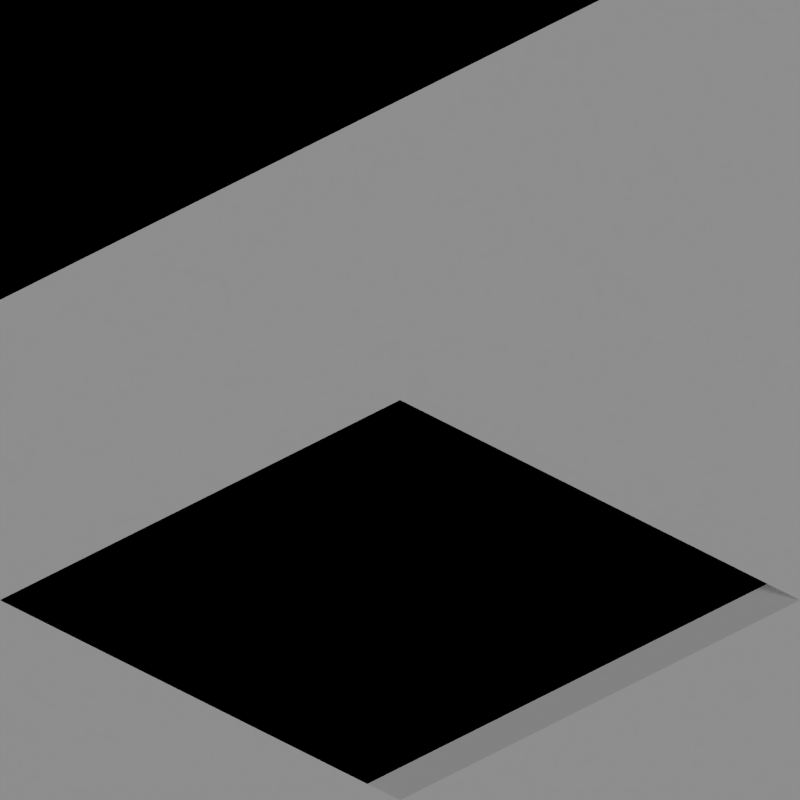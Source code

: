 # Source: rivers_snow_1-4.blend  (saved by Blender 2.63.0; exported with 4.5.12 LTS)
import bpy
from mathutils import Matrix  # noqa: F401  (used for matrix-valued properties, if any)

bpy.ops.wm.read_factory_settings(use_empty=True)
scene = bpy.context.scene
scene.name = 'Scene'

# ---- collections
col_collection_1 = bpy.data.collections.new('Collection 1'); scene.collection.children.link(col_collection_1)
col_collection_2 = bpy.data.collections.new('Collection 2'); scene.collection.children.link(col_collection_2)

# ---- materials (node trees are filled in below, after node groups)
mat_sand_normal = bpy.data.materials.new('Sand_Normal')
mat_snow_normal = bpy.data.materials.new('Snow_Normal')
mat_water_normal = bpy.data.materials.new('Water_Normal')
mat_special_shadowonlybackground = bpy.data.materials.new('Special_ShadowOnlyBackground')
mat_special_background = bpy.data.materials.new('Special_Background')

# ---- material node trees

# ---- world
world_world = bpy.data.worlds.new('World'); scene.world = world_world
world_world.color = (0.0, 0.0, 0.0)
world_world.use_sun_shadow = False
world_world.sun_shadow_jitter_overblur = 0.0
world_world.cycles.sampling_method = 'MANUAL'
world_world.cycles.sample_map_resolution = 256
world_world.light_settings.ao_factor = 0.5

# ---- cameras
cam_camera = bpy.data.cameras.new('Camera')
cam_camera.type = 'ORTHO'
cam_camera.clip_end = 100.0
cam_camera.lens = 35.0
cam_camera.sensor_width = 32.0
cam_camera.sensor_height = 18.0
cam_camera.ortho_scale = 2.828
cam_camera.dof.focus_distance = 0.0
cam_camera.dof.aperture_fstop = 128.0

# ---- lights
light_lamp = bpy.data.lights.new('Lamp', 'SUN')
light_lamp.transmission_factor = 0.0
light_lamp.cutoff_distance = 30.0
light_lamp.use_shadow = False
light_lamp.angle = 1.571
light_lamp.energy = 1.0
light_lamp.shadow_buffer_clip_start = 1.001
light_lamp.shadow_soft_size = 1.0
light_lamp.shadow_cascade_max_distance = 1000.0
light_lamp.cycles.use_multiple_importance_sampling = False
light_lamp_001 = bpy.data.lights.new('Lamp.001', 'SUN')
light_lamp_001.transmission_factor = 0.0
light_lamp_001.cutoff_distance = 30.0
light_lamp_001.angle = 1.571
light_lamp_001.energy = 1.0
light_lamp_001.shadow_buffer_clip_start = 1.001
light_lamp_001.shadow_soft_size = 1.0
light_lamp_001.shadow_cascade_max_distance = 1000.0
light_lamp_001.cycles.use_multiple_importance_sampling = False

# ---- meshes
me_plane_004 = bpy.data.meshes.new('Plane.004')
me_plane_004.from_pydata([(-69.2, 1.2, 0.4633), (-69.4, 1.0, 0.5), (-69.15, 1.2, 0.3775), (-69.4, 0.8, 0.4133), (-69.6, 1.0, 0.5), (-69.6, 0.8, 0.4133), (-69.0, 1.2, 0.3775), (-69.4, 1.2, 0.5), (-69.15, 1.0, 0.3775), (-69.2, 1.0, 0.4633), (-69.2, 0.8, 0.4133), (-68.8, 1.2, 0.3775), (-68.8, 1.0, 0.3775), (-69.4, 0.75, 0.315), (-69.15, 0.75, 0.315), (-68.8, 0.75, 0.315), (-69.0, 0.75, 0.315), (-69.0, 1.0, 0.3775), (-69.6, 0.75, 0.315), (-63.8, 1.2, 0.3775), (-64.0, 0.75, 0.3775), (-64.0, 1.0, 0.3775), (-64.0, 1.2, 0.3775), (-63.8, 1.0, 0.3775), (-63.8, 0.75, 0.3775), (-64.15, 1.2, 0.34), (-64.2, 1.2, 0.4133), (-64.6, 1.0, 0.35), (-64.4, 1.0, 0.4), (-64.2, 1.0, 0.4133), (-64.6, 0.8, 0.3133), (-64.4, 0.8, 0.3633), (-64.2, 0.8, 0.4133), (-64.4, 1.2, 0.4), (-64.6, 0.75, 0.2275), (-64.4, 0.75, 0.2775), (-64.2, 0.75, 0.3275), (-64.15, 1.0, 0.34), (-64.15, 0.75, 0.34), (-59.4, 1.2, 0.0), (-59.15, 1.0, -0.1225), (-59.15, 1.2, -0.1225), (-58.8, 0.75, -0.05996), (-59.6, 1.0, 0.0), (-59.6, 0.8, 0.01326), (-59.2, 1.2, -0.03674), (-59.4, 1.0, 0.0), (-59.4, 0.8, 0.01326), (-59.2, 0.8, 0.01326), (-59.2, 1.0, -0.03674), (-59.15, 0.75, -0.05996), (-58.8, 1.0, -0.1225), (-58.8, 1.2, -0.1225), (-58.8, 1.0, -0.1225), (-59.4, 0.75, -0.05996), (-59.2, 0.75, -0.05996), (-59.6, 0.8, 0.01326), (-59.6, 0.75, -0.05996), (-53.8, 1.0, -0.1225), (-53.8, 1.2, -0.1225), (-53.8, 0.75, -0.1225), (-54.0, 0.75, -0.1225), (-54.0, 1.2, -0.1225), (-54.0, 1.0, -0.1225), (-54.2, 1.2, 0.01326), (-54.4, 0.8, 0.06326), (-54.2, 0.8, 0.01326), (-54.6, 0.75, 0.02754), (-54.6, 0.8, 0.1133), (-54.6, 1.0, 0.15), (-54.4, 1.0, 0.1), (-54.2, 1.0, 0.01326), (-54.4, 0.75, -0.02246), (-54.4, 1.2, 0.1), (-54.2, 0.75, -0.07246), (-54.15, 0.75, -0.08496), (-54.15, 1.0, -0.08496), (-54.15, 1.2, -0.08496), (-26.0, 1.0, 1.49e-08), (-24.0, 1.0, 0.5), (-26.0, 0.8, -0.03674), (-24.0, 0.8, 0.4633), (-23.8, 0.75, 0.3775), (-24.0, 1.0, 0.3775), (-23.8, 0.8, 0.4633), (-26.0, 1.0, -0.1225), (-23.8, 1.0, 0.5), (-23.8, 0.8, 0.4633), (-26.2, 0.75, -0.1225), (-26.2, 1.0, 1.49e-08), (-26.2, 0.8, -0.03674), (-26.2, 0.8, -0.03674), (-24.0, 0.75, 0.3775), (-26.0, 0.75, -0.1225), (-34.0, 0.6, 2.98e-08), (-34.0, 0.6, -0.1225), (-34.2, 0.6, 0.01326), (-34.4, 1.0, 0.1), (-34.4, 0.75, -0.02246), (-34.4, 1.0, -0.02246), (-34.0, 0.8, 2.98e-08), (-34.0, 0.8, -0.1225), (-34.2, 0.8, 0.01326), (-34.4, 0.8, 0.06326), (-34.0, 1.0, 2.98e-08), (-34.0, 1.0, -0.1225), (-34.2, 1.0, 0.05), (-34.2, 1.0, -0.07246), (-36.0, 1.0, 0.5), (-36.0, 0.75, 0.3775), (-36.0, 0.8, 0.4633), (-34.0, -1.0, 2.98e-08), (-34.2, -1.0, 0.01326), (-34.26, 0.6, -0.05817), (-34.26, 0.75, -0.05817), (-34.26, -1.0, -0.05817), (-39.4, 1.0, 0.0), (-39.4, 1.0, -0.1225), (-39.4, 0.8, 0.01326), (-39.0, 0.6, 0.1), (-39.25, 0.6, -0.02246), (-39.0, 0.6, -0.02246), (-39.2, 1.0, 0.0), (-39.2, 1.0, -0.1225), (-39.2, 0.8, 0.01326), (-39.2, 0.6, 0.06326), (-39.0, 1.0, 0.0), (-39.0, 1.0, -0.1225), (-39.0, 0.8, 0.05), (-39.0, 0.8, -0.07246), (-41.0, 1.0, 0.0), (-41.0, 0.8, 0.01326), (-39.0, -1.0, 0.5), (-39.25, -1.0, 0.3775), (-39.2, -1.0, 0.4633), (-39.4, 0.75, -0.05996), (-39.25, 0.75, -0.05996), (-41.0, 0.75, -0.05996), (-44.0, 1.0, 0.3775), (-44.4, 0.8, 0.3633), (-44.4, 0.75, 0.2775), (-44.4, 1.0, 0.2775), (-44.0, 0.6, 0.5), (-44.2, 0.6, 0.4133), (-44.0, 0.6, 0.3775), (-44.0, 0.8, 0.5), (-44.2, 0.8, 0.4133), (-44.0, 0.8, 0.3775), (-44.4, 1.0, 0.4), (-44.0, 1.0, 0.5), (-44.2, 1.0, 0.45), (-44.2, 1.0, 0.3275), (-44.0, -1.0, 0.5), (-44.2, -1.0, 0.4133), (-46.0, 0.8, -0.03674), (-46.0, 0.75, -0.1225), (-46.0, 1.0, 0.0), (-44.25, 0.6, 0.315), (-44.25, 0.75, 0.315), (-44.25, -1.0, 0.315), (-49.0, 1.0, 0.3775), (-49.2, 0.6, 0.3633), (-49.25, 0.6, 0.2775), (-49.0, 0.6, 0.2775), (-49.4, 1.0, 0.5), (-49.4, 0.8, 0.4133), (-49.4, 0.7, 0.3025), (-49.4, 1.0, 0.3775), (-49.2, 1.0, 0.5), (-49.2, 0.8, 0.4133), (-49.25, 0.7, 0.3025), (-49.2, 1.0, 0.3775), (-49.0, 0.6, 0.4), (-49.2, 1.0, 0.3775), (-49.0, 1.0, 0.5), (-49.0, 0.8, 0.45), (-49.0, 0.8, 0.3275), (-51.0, 1.0, 0.5), (-51.0, 0.8, 0.4133), (-51.0, 0.7, 0.3025), (-49.2, -1.0, -0.03674), (-49.25, -1.0, -0.1225), (-49.0, -1.0, 0.0), (-29.0, 1.0, 0.5), (-31.0, 1.0, 0.5), (-29.0, 0.8, 0.4133), (-31.0, 0.8, 0.4133), (-29.0, 0.7, 0.3025), (-31.0, 1.0, 0.3775), (-29.0, 1.0, 0.3775), (-31.0, 0.7, 0.3025), (-31.2, 1.0, 0.5), (-31.2, 0.8, 0.4133), (-31.2, 0.7, 0.3025), (-28.8, 1.0, 0.5), (-28.8, 0.8, 0.4133), (-28.8, 0.7, 0.3025), (-19.0, 1.0, 0.0), (-21.0, 1.0, 0.0), (-21.0, 1.0, -0.1225), (-19.0, 1.0, -0.1225), (-19.0, 0.8, 0.01326), (-21.0, 0.8, 0.01326), (-21.2, 0.75, -0.05996), (-21.2, 0.8, 0.01326), (-21.2, 1.0, 0.0), (-21.2, 0.8, 0.01326), (-18.8, 0.75, -0.05996), (-18.8, 1.0, 0.0), (-18.8, 0.8, 0.01326), (-18.8, 0.8, 0.01326), (-21.0, 0.75, -0.05996), (-19.0, 0.75, -0.05996), (-14.0, 1.0, 0.0), (-16.0, 1.0, 0.5), (-14.0, 0.8, -0.03674), (-16.0, 0.8, 0.4633), (-16.0, 0.75, 0.3775), (-16.0, 1.0, 0.3775), (-14.0, 0.75, -0.1225), (-14.0, 1.0, -0.1225), (-16.2, 1.0, 0.5), (-16.2, 0.8, 0.4633), (-16.2, 0.75, 0.3775), (-13.8, 1.0, 0.0), (-13.8, 0.8, -0.03674), (-13.8, 0.75, -0.1225), (-9.4, 0.75, -0.1225), (-9.4, 1.0, -0.1225), (-9.2, 1.0, -0.1225), (-9.25, 0.75, -0.1225), (-9.4, 0.8, -0.03674), (-9.4, 1.0, -7.451e-08), (-9.2, 1.0, -7.451e-08), (-9.2, 0.8, -0.03674), (-9.0, 1.0, -0.1225), (-9.0, 0.8, -0.1225), (-9.0, 1.0, -7.451e-08), (-9.0, 0.8, -7.451e-08), (-9.25, 0.6, -0.1225), (-9.2, 0.6, -0.03674), (-9.0, 0.6, -0.1225), (-9.0, 0.6, -7.451e-08), (-9.25, 0.4, -0.1225), (-9.2, 0.4, -0.03674), (-9.0, 0.4, -7.451e-08), (-9.6, 0.75, -0.1225), (-9.6, 0.8, -0.03674), (-9.6, 1.0, -7.451e-08), (-4.4, 0.75, -0.1225), (-4.4, 1.0, -0.1225), (-4.15, 1.0, -0.1225), (-4.15, 0.75, -0.1225), (-4.4, 0.8, -0.03674), (-4.4, 1.0, -7.451e-08), (-4.2, 1.0, -0.03674), (-4.2, 0.8, -0.03674), (-4.15, 1.2, -0.1225), (-4.4, 1.2, -7.451e-08), (-4.2, 1.2, -0.03674), (-4.6, 0.75, -0.1225), (-4.6, 0.8, -0.03674), (-4.6, 1.0, -7.451e-08), (-3.8, 1.0, -0.1225), (-3.8, 0.75, -0.1225), (-3.8, 1.2, -0.1225), (-1.0, 0.74, -0.1225), (-1.0, 1.0, -0.1225), (1.0, 1.0, -0.1225), (1.0, 0.74, -0.1225), (-1.0, 0.8, -0.03674), (-1.0, 1.0, -7.451e-08), (1.0, 1.0, -7.451e-08), (1.0, 0.8, -0.03674), (1.2, 0.74, -0.1225), (1.2, 1.0, -7.451e-08), (1.2, 0.8, -0.03674), (-1.2, 0.74, -0.1225), (-1.2, 0.8, -0.03674), (-1.2, 1.0, -7.451e-08), (-14.4, 1.0, -0.02246), (-14.8, 1.0, 0.07754), (-15.2, 1.0, 0.1775), (-15.6, 1.0, 0.2775), (-15.6, 0.75, 0.2775), (-15.2, 0.75, 0.1775), (-14.8, 0.75, 0.07754), (-14.4, 0.75, -0.02246), (-14.4, 1.0, 0.1), (-14.8, 1.0, 0.2), (-15.2, 1.0, 0.3), (-15.6, 1.0, 0.4), (-14.4, 0.8, 0.06326), (-14.8, 0.8, 0.1633), (-15.2, 0.8, 0.2633), (-15.6, 0.8, 0.3633), (-25.6, 1.0, -0.02246), (-25.2, 1.0, 0.07754), (-24.8, 1.0, 0.1775), (-24.4, 1.0, 0.2775), (-25.6, 1.0, 0.1), (-25.2, 1.0, 0.2), (-24.8, 1.0, 0.3), (-24.4, 1.0, 0.4), (-25.6, 0.8, 0.06326), (-25.2, 0.8, 0.1633), (-24.8, 0.8, 0.2633), (-24.4, 0.8, 0.3633), (-25.6, 0.75, -0.02246), (-25.2, 0.75, 0.07754), (-24.8, 0.75, 0.1775), (-24.4, 0.75, 0.2775)], [], [(11, 12, 17, 6), (5, 18, 13, 3), (17, 16, 15, 12), (8, 14, 16, 17), (5, 4, 1, 3), (0, 7, 1, 9), (3, 10, 9, 1), (10, 14, 8, 9), (8, 9, 0, 2), (14, 10, 3, 13), (2, 6, 17, 8), (21, 20, 24, 23), (32, 31, 28, 29), (31, 30, 27, 28), (19, 22, 21, 23), (32, 36, 35, 31), (31, 35, 34, 30), (37, 21, 22, 25), (38, 36, 32), (29, 37, 25, 26), (32, 38, 37, 29), (21, 37, 38, 20), (29, 28, 33, 26), (41, 45, 49, 40), (48, 49, 46, 47), (49, 46, 39, 45), (48, 50, 40, 49), (47, 46, 43, 44), (50, 40, 53, 42), (51, 52, 41, 40), (50, 55, 48), (55, 54, 47, 48), (47, 54, 57, 56), (63, 61, 60, 58), (58, 59, 62, 63), (70, 65, 66, 71), (67, 72, 65, 68), (65, 72, 74, 66), (64, 73, 70, 71), (68, 65, 70, 69), (63, 76, 75, 61), (75, 66, 74), (76, 63, 62, 77), (66, 75, 76, 71), (64, 77, 76, 71), (304, 80, 78, 300), (299, 83, 79, 303), (81, 92, 82, 84), (87, 86, 79, 81), (91, 88, 93, 80), (80, 78, 89, 90), (92, 81, 79, 83), (299, 83, 92, 311), (80, 93, 85, 78), (307, 81, 92, 311), (105, 104, 100, 101), (106, 97, 99, 107), (97, 106, 102, 103), (102, 114, 113, 96), (95, 101, 100, 94), (103, 98, 99, 97), (103, 97, 108, 110), (98, 103, 110, 109), (96, 94, 111, 112), (114, 102, 103, 98), (96, 113, 95, 94), (95, 113, 114, 101), (105, 107, 114, 101), (102, 96, 94, 100), (107, 99, 98, 114), (106, 104, 100, 102), (107, 105, 104, 106), (112, 115, 113, 96), (127, 126, 122, 123), (128, 119, 121, 129), (119, 128, 124, 125), (117, 123, 122, 116), (125, 120, 121, 119), (118, 116, 130, 131), (125, 119, 132, 134), (120, 125, 134, 133), (136, 124, 125, 120), (129, 121, 120, 136), (135, 117, 123, 136), (135, 118, 116, 117), (118, 124, 122, 116), (128, 126, 122, 124), (129, 127, 123, 136), (129, 127, 126, 128), (136, 124, 118, 135), (131, 137, 135, 118), (148, 150, 151, 141), (145, 147, 144, 142), (140, 139, 148, 141), (139, 146, 150, 148), (158, 146, 139, 140), (143, 142, 152, 153), (156, 154, 139, 148), (155, 154, 139, 140), (158, 146, 143, 157), (141, 151, 158, 140), (150, 149, 145, 146), (149, 150, 151, 138), (158, 147, 138, 151), (143, 146, 145, 142), (157, 144, 147, 158), (143, 157, 144, 142), (138, 147, 145, 149), (153, 159, 157, 143), (171, 160, 176, 170), (172, 175, 176, 163), (176, 160, 174, 175), (171, 170, 166, 167), (170, 169, 161, 162), (169, 168, 164, 165), (168, 171, 167, 164), (170, 169, 165, 166), (160, 173, 168, 174), (175, 174, 168, 169), (162, 161, 172, 163), (161, 169, 175, 172), (176, 170, 162, 163), (165, 166, 167, 164), (166, 165, 178, 179), (165, 164, 177, 178), (182, 180, 161, 172), (181, 180, 161, 162), (186, 185, 183, 184), (190, 187, 185, 186), (189, 188, 184, 183), (190, 186, 184, 188), (185, 187, 189, 183), (188, 189, 187, 190), (193, 192, 186, 190), (192, 191, 184, 186), (187, 185, 195, 196), (185, 183, 194, 195), (199, 198, 197, 200), (201, 197, 198, 202), (202, 198, 205, 206), (204, 203, 211, 202), (201, 197, 208, 209), (210, 207, 212, 201), (199, 211, 212, 200), (201, 212, 200, 197), (202, 211, 199, 198), (201, 212, 211, 202), (292, 215, 213, 288), (292, 287, 219, 215), (283, 218, 214, 291), (280, 220, 219, 287), (215, 219, 220, 213), (217, 216, 214, 218), (223, 222, 216, 217), (222, 221, 214, 216), (219, 215, 225, 226), (215, 213, 224, 225), (231, 232, 228, 227), (232, 233, 229, 228), (234, 230, 239, 240), (234, 231, 227, 230), (227, 228, 229, 230), (234, 233, 232, 231), (237, 238, 236, 235), (237, 235, 229, 233), (230, 229, 235, 236), (233, 234, 238, 237), (240, 239, 241, 242), (230, 236, 241, 239), (238, 234, 240, 242), (242, 241, 236, 238), (242, 240, 244, 245), (244, 243, 239, 240), (227, 231, 247, 246), (231, 232, 248, 247), (253, 254, 250, 249), (254, 255, 251, 250), (255, 256, 252, 251), (256, 253, 249, 252), (249, 250, 251, 252), (256, 255, 254, 253), (255, 251, 257, 259), (254, 255, 259, 258), (249, 253, 261, 260), (253, 254, 262, 261), (263, 265, 257, 251), (252, 251, 263, 264), (270, 271, 267, 266), (271, 272, 268, 267), (272, 273, 269, 268), (273, 270, 266, 269), (266, 267, 268, 269), (273, 272, 271, 270), (273, 269, 274, 276), (272, 273, 276, 275), (266, 270, 278, 277), (270, 271, 279, 278), (216, 295, 291, 214), (295, 294, 290, 291), (294, 293, 289, 290), (293, 292, 288, 289), (216, 217, 284, 295), (295, 284, 285, 294), (294, 285, 286, 293), (293, 286, 287, 292), (220, 280, 288, 213), (280, 281, 289, 288), (281, 282, 290, 289), (282, 283, 291, 290), (218, 283, 284, 217), (283, 282, 285, 284), (282, 281, 286, 285), (281, 280, 287, 286), (81, 307, 303, 79), (307, 306, 302, 303), (306, 305, 301, 302), (305, 304, 300, 301), (85, 296, 300, 78), (296, 297, 301, 300), (297, 298, 302, 301), (298, 299, 303, 302), (85, 296, 308, 93), (296, 297, 309, 308), (297, 298, 310, 309), (298, 299, 311, 310), (80, 304, 308, 93), (304, 305, 309, 308), (305, 306, 310, 309), (306, 307, 311, 310)])
me_plane_004.polygons.foreach_set('material_index', [2, 0, 2, 2, 1, 1, 1, 0, 0, 0, 2, 2, 1, 1, 2, 0, 0, 2, 0, 0, 0, 2, 1, 0, 0, 0, 0, 0, 2, 2, 0, 0, 0, 2, 2, 0, 0, 0, 0, 0, 2, 0, 2, 0, 0, 0, 0, 0, 1, 0, 0, 0, 0, 0, 0, 0, 0, 0, 0, 0, 0, 0, 0, 0, 0, 0, 0, 0, 0, 0, 0, 0, 0, 0, 0, 0, 0, 0, 0, 0, 0, 0, 1, 1, 1, 0, 0, 1, 1, 0, 0, 0, 0, 0, 1, 0, 1, 1, 0, 0, 0, 1, 0, 0, 1, 0, 0, 0, 0, 0, 0, 0, 0, 0, 1, 0, 0, 0, 1, 0, 1, 0, 0, 0, 1, 0, 0, 1, 0, 0, 0, 0, 0, 0, 1, 0, 1, 0, 1, 1, 0, 1, 0, 1, 1, 1, 0, 0, 0, 0, 0, 0, 0, 0, 1, 0, 0, 0, 0, 0, 0, 0, 0, 0, 0, 0, 0, 0, 0, 0, 0, 0, 0, 0, 0, 0, 0, 0, 0, 0, 0, 0, 0, 0, 0, 0, 0, 0, 0, 0, 0, 0, 0, 0, 0, 0, 0, 1, 1, 1, 1, 0, 0, 0, 0, 0, 0, 0, 0, 0, 0, 0, 0, 1, 1, 1, 1, 0, 0, 0, 0, 0, 0, 0, 0, 0, 0, 0, 0])
me_plane_004.materials.append(mat_sand_normal)
me_plane_004.materials.append(mat_snow_normal)
me_plane_004.materials.append(mat_water_normal)
me_plane_004.use_remesh_preserve_volume = False
me_plane_004.use_remesh_preserve_attributes = False
me_plane_004.use_mirror_vertex_groups = False
me_plane_004.update()
me_plane_000 = bpy.data.meshes.new('Plane.000')
me_plane_000.from_pydata([(1.0, -1.0, 0.0), (-1.0, -1.0, 0.0), (1.0, 1.0, 0.0), (-1.0, 1.0, 0.0), (1.0, 2.5, 0.0), (-1.0, 2.5, 0.0), (1.0, -2.5, 0.0), (-1.0, -2.5, 0.0), (2.5, -1.0, 0.0), (2.5, 1.0, 0.0), (2.5, 2.5, 0.0), (2.5, -2.5, 0.0), (-2.5, -1.0, 0.0), (-2.5, 1.0, 0.0), (-2.5, 2.5, 0.0), (-2.5, -2.5, 0.0)], [], [(4, 5, 3, 2), (0, 1, 7, 6), (11, 8, 0, 6), (9, 10, 4, 2), (8, 9, 2, 0), (14, 13, 3, 5), (13, 12, 1, 3), (12, 15, 7, 1)])
me_plane_000.polygons.foreach_set('material_index', [1, 1, 1, 1, 1, 1, 1, 1])
me_plane_000.materials.append(mat_special_shadowonlybackground)
me_plane_000.materials.append(mat_special_background)
me_plane_000.use_remesh_preserve_volume = False
me_plane_000.use_remesh_preserve_attributes = False
me_plane_000.use_mirror_vertex_groups = False
me_plane_000.update()
me_plane_001 = bpy.data.meshes.new('Plane.001')
me_plane_001.from_pydata([(1.0, -1.0, 0.0), (-1.0, -1.0, 0.5), (1.0, 1.0, 0.0), (-1.0, 1.0, 0.5), (1.0, 2.5, 0.0), (-1.0, 2.5, 0.5), (1.0, -2.5, 0.0), (-1.0, -2.5, 0.5), (2.5, -1.0, 0.0), (2.5, 1.0, 0.0), (2.5, 2.5, 0.0), (2.5, -2.5, 0.0), (-2.5, -1.0, 0.5), (-2.5, 1.0, 0.5), (-2.5, 2.5, 0.5), (-2.5, -2.5, 0.5)], [], [(4, 5, 3, 2), (0, 1, 7, 6), (11, 8, 0, 6), (9, 10, 4, 2), (8, 9, 2, 0), (14, 13, 3, 5), (13, 12, 1, 3), (12, 15, 7, 1)])
me_plane_001.materials.append(mat_special_background)
me_plane_001.use_remesh_preserve_volume = False
me_plane_001.use_remesh_preserve_attributes = False
me_plane_001.use_mirror_vertex_groups = False
me_plane_001.update()
me_plane_003 = bpy.data.meshes.new('Plane.003')
me_plane_003.from_pydata([(1.0, 0.6, 0.0), (0.6, 0.6, 0.0), (1.0, 1.0, 0.0), (0.6, 1.0, 0.0), (1.0, 2.5, 0.0), (0.6, 2.5, 0.0), (1.0, -2.5, 0.0), (0.6, -2.5, 0.0), (2.5, 0.6, 0.0), (2.5, 1.0, 0.0), (2.5, 2.5, 0.0), (2.5, -2.5, 0.0), (-2.5, 0.6, 0.0), (-2.5, 1.0, 0.0), (-2.5, 2.5, 0.0), (-2.5, -2.5, 0.0)], [], [(4, 5, 3, 2), (0, 1, 7, 6), (11, 8, 0, 6), (9, 10, 4, 2), (8, 9, 2, 0), (14, 13, 3, 5), (13, 12, 1, 3), (12, 15, 7, 1)])
me_plane_003.polygons.foreach_set('material_index', [1, 1, 1, 1, 1, 1, 1, 1])
me_plane_003.materials.append(mat_special_shadowonlybackground)
me_plane_003.materials.append(mat_special_background)
me_plane_003.use_remesh_preserve_volume = False
me_plane_003.use_remesh_preserve_attributes = False
me_plane_003.use_mirror_vertex_groups = False
me_plane_003.update()
me_plane_007 = bpy.data.meshes.new('Plane.007')
me_plane_007.from_pydata([(1.0, -1.0, 0.0), (-1.0, -1.0, 0.5), (1.0, 1.0, 0.0), (-1.0, 1.0, 0.5), (1.0, 2.5, 0.0), (-1.0, 2.5, 0.5), (1.0, -2.5, 0.0), (-1.0, -2.5, 0.5), (2.5, -1.0, 0.0), (2.5, 1.0, 0.0), (2.5, 2.5, 0.0), (2.5, -2.5, 0.0), (-2.5, -1.0, 0.5), (-2.5, 1.0, 0.5), (-2.5, 2.5, 0.5), (-2.5, -2.5, 0.5), (0.6, 1.0, 0.1), (0.6, 2.5, 0.1), (0.6, -1.0, 0.1), (0.6, -2.5, 0.1), (1.0, 0.6, 0.0), (2.5, 0.6, 0.0), (-1.0, 0.6, 0.5), (-2.5, 0.6, 0.5), (0.6, 0.6, 0.1)], [], [(11, 8, 0, 6), (9, 10, 4, 2), (21, 9, 2, 20), (14, 13, 3, 5), (12, 15, 7, 1), (4, 17, 16, 2), (0, 18, 19, 6), (18, 1, 7, 19), (23, 12, 1, 22), (1, 18, 24, 22), (8, 21, 20, 0), (13, 23, 22, 3), (24, 18, 0, 20), (22, 24, 16, 3), (17, 5, 3, 16)])
me_plane_007.materials.append(mat_special_background)
me_plane_007.use_remesh_preserve_volume = False
me_plane_007.use_remesh_preserve_attributes = False
me_plane_007.use_mirror_vertex_groups = False
me_plane_007.update()
me_plane_012 = bpy.data.meshes.new('Plane.012')
me_plane_012.from_pydata([(1.0, -1.0, 0.0), (-1.0, -1.0, 0.5), (1.0, 1.0, 0.0), (-1.0, 1.0, 0.5), (1.0, 2.5, 0.0), (-1.0, 2.5, 0.5), (1.0, -2.5, 0.0), (-1.0, -2.5, 0.5), (2.5, -1.0, 0.0), (2.5, 1.0, 0.0), (2.5, 2.5, 0.0), (2.5, -2.5, 0.0), (-2.5, -1.0, 0.5), (-2.5, 1.0, 0.5), (-2.5, 2.5, 0.5), (-2.5, -2.5, 0.5), (1.0, -0.6, 0.0), (2.5, -0.6, 0.0), (-1.0, -0.6, 0.5), (-2.5, -0.6, 0.5), (0.6, -1.0, 0.1), (0.6, -2.5, 0.1), (0.6, 1.0, 0.1), (0.6, 2.5, 0.1), (0.6, -0.6, 0.1)], [], [(11, 8, 0, 6), (9, 10, 4, 2), (14, 13, 3, 5), (19, 12, 1, 18), (12, 15, 7, 1), (8, 17, 16, 0), (23, 5, 3, 22), (0, 20, 21, 6), (13, 19, 18, 3), (3, 18, 24, 22), (20, 1, 7, 21), (4, 23, 22, 2), (24, 18, 1, 20), (22, 24, 16, 2), (2, 16, 17, 9)])
me_plane_012.materials.append(mat_special_background)
me_plane_012.use_remesh_preserve_volume = False
me_plane_012.use_remesh_preserve_attributes = False
me_plane_012.use_mirror_vertex_groups = False
me_plane_012.update()
me_plane_019 = bpy.data.meshes.new('Plane.019')
me_plane_019.from_pydata([(1.0, -1.0, 0.5), (-1.0, -1.0, 2.98e-08), (1.0, 1.0, 0.5), (-1.0, 1.0, 2.98e-08), (1.0, 2.5, 0.5), (-1.0, 2.5, 2.98e-08), (1.0, -2.5, 0.5), (-1.0, -2.5, 2.98e-08), (2.5, -1.0, 0.5), (2.5, 1.0, 0.5), (2.5, 2.5, 0.5), (2.5, -2.5, 0.5), (-2.5, -1.0, 2.98e-08), (-2.5, 1.0, 2.98e-08), (-2.5, 2.5, 2.98e-08), (-2.5, -2.5, 2.98e-08), (0.6, 1.0, 0.4), (0.6, 2.5, 0.4), (0.6, -1.0, 0.4), (0.6, -2.5, 0.4), (1.0, 0.6, 0.5), (2.5, 0.6, 0.5), (-1.0, 0.6, 2.98e-08), (-2.5, 0.6, 2.98e-08), (0.6, 0.6, 0.4)], [], [(11, 8, 0, 6), (9, 10, 4, 2), (21, 9, 2, 20), (14, 13, 3, 5), (12, 15, 7, 1), (4, 17, 16, 2), (0, 18, 19, 6), (18, 1, 7, 19), (23, 12, 1, 22), (1, 18, 24, 22), (8, 21, 20, 0), (13, 23, 22, 3), (24, 18, 0, 20), (22, 24, 16, 3), (17, 5, 3, 16)])
me_plane_019.materials.append(mat_special_background)
me_plane_019.use_remesh_preserve_volume = False
me_plane_019.use_remesh_preserve_attributes = False
me_plane_019.use_mirror_vertex_groups = False
me_plane_019.update()
me_plane_024 = bpy.data.meshes.new('Plane.024')
me_plane_024.from_pydata([(1.0, -1.0, 0.5), (-1.0, -1.0, 2.98e-08), (1.0, 1.0, 0.5), (-1.0, 1.0, 2.98e-08), (1.0, 2.5, 0.5), (-1.0, 2.5, 2.98e-08), (1.0, -2.5, 0.5), (-1.0, -2.5, 2.98e-08), (2.5, -1.0, 0.5), (2.5, 1.0, 0.5), (2.5, 2.5, 0.5), (2.5, -2.5, 0.5), (-2.5, -1.0, 2.98e-08), (-2.5, 1.0, 2.98e-08), (-2.5, 2.5, 2.98e-08), (-2.5, -2.5, 2.98e-08), (1.0, -0.6, 0.5), (2.5, -0.6, 0.5), (-1.0, -0.6, 2.98e-08), (-2.5, -0.6, 2.98e-08), (0.6, -1.0, 0.4), (0.6, -2.5, 0.4), (0.6, 1.0, 0.4), (0.6, 2.5, 0.4), (0.6, -0.6, 0.4)], [], [(11, 8, 0, 6), (9, 10, 4, 2), (14, 13, 3, 5), (19, 12, 1, 18), (12, 15, 7, 1), (8, 17, 16, 0), (23, 5, 3, 22), (0, 20, 21, 6), (13, 19, 18, 3), (3, 18, 24, 22), (20, 1, 7, 21), (4, 23, 22, 2), (24, 18, 1, 20), (22, 24, 16, 2), (2, 16, 17, 9)])
me_plane_024.materials.append(mat_special_background)
me_plane_024.use_remesh_preserve_volume = False
me_plane_024.use_remesh_preserve_attributes = False
me_plane_024.use_mirror_vertex_groups = False
me_plane_024.update()
me_plane_002 = bpy.data.meshes.new('Plane.002')
me_plane_002.from_pydata([(-69.2, 1.2, 0.4633), (-69.4, 1.0, 0.5), (-69.15, 1.2, 0.3775), (-69.4, 0.8, 0.4133), (-69.6, 1.0, 0.5), (-69.6, 0.8, 0.4133), (-69.0, 1.2, 0.3775), (-69.4, 1.2, 0.5), (-69.15, 1.0, 0.3775), (-69.2, 1.0, 0.4633), (-69.2, 0.8, 0.4133), (-68.8, 1.2, 0.3775), (-68.8, 1.0, 0.3775), (-69.4, 0.75, 0.315), (-69.15, 0.75, 0.315), (-68.8, 0.75, 0.315), (-69.0, 0.75, 0.315), (-69.0, 1.0, 0.3775), (-69.6, 0.75, 0.315), (-63.8, 1.2, 0.3775), (-64.0, 0.75, 0.3775), (-64.0, 1.0, 0.3775), (-64.0, 1.2, 0.3775), (-63.8, 1.0, 0.3775), (-63.8, 0.75, 0.3775), (-64.15, 1.2, 0.34), (-64.2, 1.2, 0.4133), (-64.6, 1.0, 0.35), (-64.4, 1.0, 0.4), (-64.2, 1.0, 0.4133), (-64.6, 0.8, 0.3133), (-64.4, 0.8, 0.3633), (-64.2, 0.8, 0.4133), (-64.4, 1.2, 0.4), (-64.6, 0.75, 0.2275), (-64.4, 0.75, 0.2775), (-64.2, 0.75, 0.3275), (-64.15, 1.0, 0.34), (-64.15, 0.75, 0.34), (-59.4, 1.2, 0.0), (-59.15, 1.0, -0.1225), (-59.15, 1.2, -0.1225), (-58.8, 0.75, -0.05996), (-59.6, 1.0, 0.0), (-59.6, 0.8, 0.01326), (-59.2, 1.2, -0.03674), (-59.4, 1.0, 0.0), (-59.4, 0.8, 0.01326), (-59.2, 0.8, 0.01326), (-59.2, 1.0, -0.03674), (-59.15, 0.75, -0.05996), (-58.8, 1.0, -0.1225), (-58.8, 1.2, -0.1225), (-58.8, 1.0, -0.1225), (-59.4, 0.75, -0.05996), (-59.2, 0.75, -0.05996), (-59.6, 0.8, 0.01326), (-59.6, 0.75, -0.05996), (-53.8, 1.0, -0.1225), (-53.8, 1.2, -0.1225), (-53.8, 0.75, -0.1225), (-54.0, 0.75, -0.1225), (-54.0, 1.2, -0.1225), (-54.0, 1.0, -0.1225), (-54.2, 1.2, 0.01326), (-54.4, 0.8, 0.06326), (-54.2, 0.8, 0.01326), (-54.6, 0.75, 0.02754), (-54.6, 0.8, 0.1133), (-54.6, 1.0, 0.15), (-54.4, 1.0, 0.1), (-54.2, 1.0, 0.01326), (-54.4, 0.75, -0.02246), (-54.4, 1.2, 0.1), (-54.2, 0.75, -0.07246), (-54.15, 0.75, -0.08496), (-54.15, 1.0, -0.08496), (-54.15, 1.2, -0.08496), (-26.0, 1.0, 1.49e-08), (-24.0, 1.0, 0.5), (-26.0, 0.8, -0.03674), (-24.0, 0.8, 0.4633), (-23.8, 0.75, 0.3775), (-24.0, 1.0, 0.3775), (-23.8, 0.8, 0.4633), (-26.0, 1.0, -0.1225), (-23.8, 1.0, 0.5), (-23.8, 0.8, 0.4633), (-26.2, 0.75, -0.1225), (-26.2, 1.0, 1.49e-08), (-26.2, 0.8, -0.03674), (-26.2, 0.8, -0.03674), (-24.0, 0.75, 0.3775), (-26.0, 0.75, -0.1225), (-34.0, 0.6, 2.98e-08), (-34.0, 0.6, -0.1225), (-34.2, 0.6, 0.01326), (-34.4, 1.0, 0.1), (-34.4, 0.75, -0.02246), (-34.4, 1.0, -0.02246), (-34.0, 0.8, 2.98e-08), (-34.0, 0.8, -0.1225), (-34.2, 0.8, 0.01326), (-34.4, 0.8, 0.06326), (-34.0, 1.0, 2.98e-08), (-34.0, 1.0, -0.1225), (-34.2, 1.0, 0.05), (-34.2, 1.0, -0.07246), (-36.0, 1.0, 0.5), (-36.0, 0.75, 0.3775), (-36.0, 0.8, 0.4633), (-34.0, -1.0, 2.98e-08), (-34.2, -1.0, 0.01326), (-34.26, 0.6, -0.05817), (-34.26, 0.75, -0.05817), (-34.26, -1.0, -0.05817), (-39.4, 1.0, 0.0), (-39.4, 1.0, -0.1225), (-39.4, 0.8, 0.01326), (-39.0, 0.6, 0.1), (-39.25, 0.6, -0.02246), (-39.0, 0.6, -0.02246), (-39.2, 1.0, 0.0), (-39.2, 1.0, -0.1225), (-39.2, 0.8, 0.01326), (-39.2, 0.6, 0.06326), (-39.0, 1.0, 0.0), (-39.0, 1.0, -0.1225), (-39.0, 0.8, 0.05), (-39.0, 0.8, -0.07246), (-41.0, 1.0, 0.0), (-41.0, 0.8, 0.01326), (-39.0, -1.0, 0.5), (-39.25, -1.0, 0.3775), (-39.2, -1.0, 0.4633), (-39.4, 0.75, -0.05996), (-39.25, 0.75, -0.05996), (-41.0, 0.75, -0.05996), (-44.0, 1.0, 0.3775), (-44.4, 0.8, 0.3633), (-44.4, 0.75, 0.2775), (-44.4, 1.0, 0.2775), (-44.0, 0.6, 0.5), (-44.2, 0.6, 0.4133), (-44.0, 0.6, 0.3775), (-44.0, 0.8, 0.5), (-44.2, 0.8, 0.4133), (-44.0, 0.8, 0.3775), (-44.4, 1.0, 0.4), (-44.0, 1.0, 0.5), (-44.2, 1.0, 0.45), (-44.2, 1.0, 0.3275), (-44.0, -1.0, 0.5), (-44.2, -1.0, 0.4133), (-46.0, 0.8, -0.03674), (-46.0, 0.75, -0.1225), (-46.0, 1.0, 0.0), (-44.25, 0.6, 0.315), (-44.25, 0.75, 0.315), (-44.25, -1.0, 0.315), (-49.0, 1.0, 0.3775), (-49.2, 0.6, 0.3633), (-49.25, 0.6, 0.2775), (-49.0, 0.6, 0.2775), (-49.4, 1.0, 0.5), (-49.4, 0.8, 0.4133), (-49.4, 0.7, 0.3025), (-49.4, 1.0, 0.3775), (-49.2, 1.0, 0.5), (-49.2, 0.8, 0.4133), (-49.25, 0.7, 0.3025), (-49.2, 1.0, 0.3775), (-49.0, 0.6, 0.4), (-49.2, 1.0, 0.3775), (-49.0, 1.0, 0.5), (-49.0, 0.8, 0.45), (-49.0, 0.8, 0.3275), (-51.0, 1.0, 0.5), (-51.0, 0.8, 0.4133), (-51.0, 0.7, 0.3025), (-49.2, -1.0, -0.03674), (-49.25, -1.0, -0.1225), (-49.0, -1.0, 0.0), (-29.0, 1.0, 0.5), (-31.0, 1.0, 0.5), (-29.0, 0.8, 0.4133), (-31.0, 0.8, 0.4133), (-29.0, 0.7, 0.3025), (-31.0, 1.0, 0.3775), (-29.0, 1.0, 0.3775), (-31.0, 0.7, 0.3025), (-31.2, 1.0, 0.5), (-31.2, 0.8, 0.4133), (-31.2, 0.7, 0.3025), (-28.8, 1.0, 0.5), (-28.8, 0.8, 0.4133), (-28.8, 0.7, 0.3025), (-19.0, 1.0, 0.0), (-21.0, 1.0, 0.0), (-21.0, 1.0, -0.1225), (-19.0, 1.0, -0.1225), (-19.0, 0.8, 0.01326), (-21.0, 0.8, 0.01326), (-21.2, 0.75, -0.05996), (-21.2, 0.8, 0.01326), (-21.2, 1.0, 0.0), (-21.2, 0.8, 0.01326), (-18.8, 0.75, -0.05996), (-18.8, 1.0, 0.0), (-18.8, 0.8, 0.01326), (-18.8, 0.8, 0.01326), (-21.0, 0.75, -0.05996), (-19.0, 0.75, -0.05996), (-14.0, 1.0, 0.0), (-16.0, 1.0, 0.5), (-14.0, 0.8, -0.03674), (-16.0, 0.8, 0.4633), (-16.0, 0.75, 0.3775), (-16.0, 1.0, 0.3775), (-14.0, 0.75, -0.1225), (-14.0, 1.0, -0.1225), (-16.2, 1.0, 0.5), (-16.2, 0.8, 0.4633), (-16.2, 0.75, 0.3775), (-13.8, 1.0, 0.0), (-13.8, 0.8, -0.03674), (-13.8, 0.75, -0.1225), (-9.4, 0.75, -0.1225), (-9.4, 1.0, -0.1225), (-9.2, 1.0, -0.1225), (-9.25, 0.75, -0.1225), (-9.4, 0.8, -0.03674), (-9.4, 1.0, -7.451e-08), (-9.2, 1.0, -7.451e-08), (-9.2, 0.8, -0.03674), (-9.0, 1.0, -0.1225), (-9.0, 0.8, -0.1225), (-9.0, 1.0, -7.451e-08), (-9.0, 0.8, -7.451e-08), (-9.25, 0.6, -0.1225), (-9.2, 0.6, -0.03674), (-9.0, 0.6, -0.1225), (-9.0, 0.6, -7.451e-08), (-9.25, 0.4, -0.1225), (-9.2, 0.4, -0.03674), (-9.0, 0.4, -7.451e-08), (-9.6, 0.75, -0.1225), (-9.6, 0.8, -0.03674), (-9.6, 1.0, -7.451e-08), (-4.4, 0.75, -0.1225), (-4.4, 1.0, -0.1225), (-4.15, 1.0, -0.1225), (-4.15, 0.75, -0.1225), (-4.4, 0.8, -0.03674), (-4.4, 1.0, -7.451e-08), (-4.2, 1.0, -0.03674), (-4.2, 0.8, -0.03674), (-4.15, 1.2, -0.1225), (-4.4, 1.2, -7.451e-08), (-4.2, 1.2, -0.03674), (-4.6, 0.75, -0.1225), (-4.6, 0.8, -0.03674), (-4.6, 1.0, -7.451e-08), (-3.8, 1.0, -0.1225), (-3.8, 0.75, -0.1225), (-3.8, 1.2, -0.1225), (-1.0, 0.74, -0.1225), (-1.0, 1.0, -0.1225), (1.0, 1.0, -0.1225), (1.0, 0.74, -0.1225), (-1.0, 0.8, -0.03674), (-1.0, 1.0, -7.451e-08), (1.0, 1.0, -7.451e-08), (1.0, 0.8, -0.03674), (1.2, 0.74, -0.1225), (1.2, 1.0, -7.451e-08), (1.2, 0.8, -0.03674), (-1.2, 0.74, -0.1225), (-1.2, 0.8, -0.03674), (-1.2, 1.0, -7.451e-08)], [], [(11, 12, 17, 6), (5, 18, 13, 3), (17, 16, 15, 12), (8, 14, 16, 17), (5, 4, 1, 3), (0, 7, 1, 9), (3, 10, 9, 1), (10, 14, 8, 9), (8, 9, 0, 2), (14, 10, 3, 13), (2, 6, 17, 8), (21, 20, 24, 23), (32, 31, 28, 29), (31, 30, 27, 28), (19, 22, 21, 23), (32, 36, 35, 31), (31, 35, 34, 30), (37, 21, 22, 25), (38, 36, 32), (29, 37, 25, 26), (32, 38, 37, 29), (21, 37, 38, 20), (29, 28, 33, 26), (41, 45, 49, 40), (48, 49, 46, 47), (49, 46, 39, 45), (48, 50, 40, 49), (47, 46, 43, 44), (50, 40, 53, 42), (51, 52, 41, 40), (50, 55, 48), (55, 54, 47, 48), (47, 54, 57, 56), (63, 61, 60, 58), (58, 59, 62, 63), (70, 65, 66, 71), (67, 72, 65, 68), (65, 72, 74, 66), (64, 73, 70, 71), (68, 65, 70, 69), (63, 76, 75, 61), (75, 66, 74), (76, 63, 62, 77), (66, 75, 76, 71), (64, 77, 76, 71), (81, 80, 78, 79), (85, 83, 79, 78), (81, 92, 82, 84), (87, 86, 79, 81), (91, 88, 93, 80), (80, 78, 89, 90), (92, 81, 79, 83), (85, 83, 92, 93), (80, 93, 85, 78), (80, 81, 92, 93), (105, 104, 100, 101), (106, 97, 99, 107), (97, 106, 102, 103), (102, 114, 113, 96), (95, 101, 100, 94), (103, 98, 99, 97), (103, 97, 108, 110), (98, 103, 110, 109), (96, 94, 111, 112), (114, 102, 103, 98), (96, 113, 95, 94), (95, 113, 114, 101), (105, 107, 114, 101), (102, 96, 94, 100), (107, 99, 98, 114), (106, 104, 100, 102), (107, 105, 104, 106), (112, 115, 113, 96), (127, 126, 122, 123), (128, 119, 121, 129), (119, 128, 124, 125), (117, 123, 122, 116), (125, 120, 121, 119), (118, 116, 130, 131), (125, 119, 132, 134), (120, 125, 134, 133), (136, 124, 125, 120), (129, 121, 120, 136), (135, 117, 123, 136), (135, 118, 116, 117), (118, 124, 122, 116), (128, 126, 122, 124), (129, 127, 123, 136), (129, 127, 126, 128), (136, 124, 118, 135), (131, 137, 135, 118), (148, 150, 151, 141), (145, 147, 144, 142), (140, 139, 148, 141), (139, 146, 150, 148), (158, 146, 139, 140), (143, 142, 152, 153), (156, 154, 139, 148), (155, 154, 139, 140), (158, 146, 143, 157), (141, 151, 158, 140), (150, 149, 145, 146), (149, 150, 151, 138), (158, 147, 138, 151), (143, 146, 145, 142), (157, 144, 147, 158), (143, 157, 144, 142), (138, 147, 145, 149), (153, 159, 157, 143), (171, 160, 176, 170), (172, 175, 176, 163), (176, 160, 174, 175), (171, 170, 166, 167), (170, 169, 161, 162), (169, 168, 164, 165), (168, 171, 167, 164), (170, 169, 165, 166), (160, 173, 168, 174), (175, 174, 168, 169), (162, 161, 172, 163), (161, 169, 175, 172), (176, 170, 162, 163), (165, 166, 167, 164), (166, 165, 178, 179), (165, 164, 177, 178), (182, 180, 161, 172), (181, 180, 161, 162), (186, 185, 183, 184), (190, 187, 185, 186), (189, 188, 184, 183), (190, 186, 184, 188), (185, 187, 189, 183), (188, 189, 187, 190), (193, 192, 186, 190), (192, 191, 184, 186), (187, 185, 195, 196), (185, 183, 194, 195), (199, 198, 197, 200), (201, 197, 198, 202), (202, 198, 205, 206), (204, 203, 211, 202), (201, 197, 208, 209), (210, 207, 212, 201), (199, 211, 212, 200), (201, 212, 200, 197), (202, 211, 199, 198), (201, 212, 211, 202), (216, 215, 213, 214), (216, 217, 219, 215), (220, 218, 214, 213), (218, 220, 219, 217), (215, 219, 220, 213), (217, 216, 214, 218), (223, 222, 216, 217), (222, 221, 214, 216), (219, 215, 225, 226), (215, 213, 224, 225), (231, 232, 228, 227), (232, 233, 229, 228), (234, 230, 239, 240), (234, 231, 227, 230), (227, 228, 229, 230), (234, 233, 232, 231), (237, 238, 236, 235), (237, 235, 229, 233), (230, 229, 235, 236), (233, 234, 238, 237), (240, 239, 241, 242), (230, 236, 241, 239), (238, 234, 240, 242), (242, 241, 236, 238), (242, 240, 244, 245), (244, 243, 239, 240), (227, 231, 247, 246), (231, 232, 248, 247), (253, 254, 250, 249), (254, 255, 251, 250), (255, 256, 252, 251), (256, 253, 249, 252), (249, 250, 251, 252), (256, 255, 254, 253), (255, 251, 257, 259), (254, 255, 259, 258), (249, 253, 261, 260), (253, 254, 262, 261), (263, 265, 257, 251), (252, 251, 263, 264), (270, 271, 267, 266), (271, 272, 268, 267), (272, 273, 269, 268), (273, 270, 266, 269), (266, 267, 268, 269), (273, 272, 271, 270), (273, 269, 274, 276), (272, 273, 276, 275), (266, 270, 278, 277), (270, 271, 279, 278)])
me_plane_002.polygons.foreach_set('material_index', [2, 0, 2, 2, 1, 1, 1, 0, 0, 0, 2, 2, 1, 1, 2, 0, 0, 2, 0, 0, 0, 2, 1, 0, 1, 1, 0, 1, 2, 2, 0, 0, 0, 2, 2, 1, 0, 0, 1, 1, 2, 0, 2, 0, 0, 1, 0, 0, 1, 0, 1, 0, 0, 0, 0, 0, 0, 1, 0, 0, 0, 1, 0, 1, 0, 0, 0, 0, 1, 0, 1, 0, 0, 0, 0, 1, 0, 0, 1, 1, 0, 0, 1, 1, 1, 1, 1, 1, 1, 0, 1, 0, 0, 0, 1, 0, 1, 1, 0, 0, 0, 1, 0, 0, 1, 0, 0, 0, 0, 0, 0, 0, 0, 0, 1, 0, 0, 0, 1, 0, 1, 0, 0, 0, 1, 0, 0, 1, 0, 0, 0, 0, 0, 0, 1, 0, 1, 0, 1, 1, 0, 1, 0, 1, 1, 1, 0, 1, 0, 0, 0, 0, 0, 0, 1, 0, 1, 0, 0, 0, 0, 0, 1, 0, 0, 0, 1, 0, 0, 1, 0, 1, 0, 0, 1, 0, 0, 0, 0, 0, 1, 0, 1, 0, 1, 2, 2, 0, 0, 0, 0, 0, 1, 0, 1, 0, 1])
me_plane_002.materials.append(mat_sand_normal)
me_plane_002.materials.append(mat_snow_normal)
me_plane_002.materials.append(mat_water_normal)
me_plane_002.use_remesh_preserve_volume = False
me_plane_002.use_remesh_preserve_attributes = False
me_plane_002.use_mirror_vertex_groups = False
me_plane_002.update()

# ---- objects
ob_rotationcontrol = bpy.data.objects.new('RotationControl', None)
ob_cameratarget = bpy.data.objects.new('CameraTarget', None)
ob_camera = bpy.data.objects.new('Camera', cam_camera)
ob_lamp = bpy.data.objects.new('Lamp', light_lamp)
ob_plane_032 = bpy.data.objects.new('Plane.032', me_plane_004)
ob_plane_031 = bpy.data.objects.new('Plane.031', me_plane_000)
ob_plane_024 = bpy.data.objects.new('Plane.024', me_plane_001)
ob_plane_023 = bpy.data.objects.new('Plane.023', me_plane_001)
ob_plane_022 = bpy.data.objects.new('Plane.022', me_plane_001)
ob_plane_021 = bpy.data.objects.new('Plane.021', me_plane_001)
ob_plane_020 = bpy.data.objects.new('Plane.020', me_plane_003)
ob_plane_019 = bpy.data.objects.new('Plane.019', me_plane_003)
ob_plane_018 = bpy.data.objects.new('Plane.018', me_plane_007)
ob_plane_016 = bpy.data.objects.new('Plane.016', me_plane_012)
ob_plane_015 = bpy.data.objects.new('Plane.015', me_plane_019)
ob_plane_011 = bpy.data.objects.new('Plane.011', me_plane_024)
ob_plane_010 = bpy.data.objects.new('Plane.010', me_plane_024)
ob_plane_005 = bpy.data.objects.new('Plane.005', me_plane_019)
ob_plane_004 = bpy.data.objects.new('Plane.004', me_plane_012)
ob_plane_000 = bpy.data.objects.new('Plane.000', me_plane_007)
ob_plane_028 = bpy.data.objects.new('Plane.028', me_plane_007)
ob_plane_027 = bpy.data.objects.new('Plane.027', me_plane_012)
ob_plane_026 = bpy.data.objects.new('Plane.026', me_plane_019)
ob_plane_009 = bpy.data.objects.new('Plane.009', me_plane_024)
ob_plane_008 = bpy.data.objects.new('Plane.008', me_plane_024)
ob_plane_025 = bpy.data.objects.new('Plane.025', me_plane_019)
ob_plane_007 = bpy.data.objects.new('Plane.007', me_plane_012)
ob_plane_017 = bpy.data.objects.new('Plane.017', me_plane_007)
ob_plane_003 = bpy.data.objects.new('Plane.003', me_plane_003)
ob_plane_030 = bpy.data.objects.new('Plane.030', me_plane_003)
ob_plane_006 = bpy.data.objects.new('Plane.006', me_plane_001)
ob_plane_014 = bpy.data.objects.new('Plane.014', me_plane_001)
ob_plane_013 = bpy.data.objects.new('Plane.013', me_plane_001)
ob_plane_012 = bpy.data.objects.new('Plane.012', me_plane_001)
ob_plane_002 = bpy.data.objects.new('Plane.002', me_plane_002)
ob_plane_001 = bpy.data.objects.new('Plane.001', me_plane_000)
ob_lamp_001 = bpy.data.objects.new('Lamp.001', light_lamp_001)

# ---- transforms, parenting, visibility, modifiers, constraints
ob_rotationcontrol.location = (0.0, 0.0, 0.0)
ob_rotationcontrol.empty_image_offset = (0.0, 0.0)
ob_rotationcontrol.lineart.crease_threshold = 0.0
ob_cameratarget.parent = ob_rotationcontrol
ob_cameratarget.location = (0.0, 0.0, 0.817)
ob_cameratarget.empty_image_offset = (0.0, 0.0)
ob_cameratarget.lineart.crease_threshold = 0.0
ob_camera.parent = ob_cameratarget
ob_camera.location = (1.0, 1.0, 0.817)
ob_camera.rotation_euler = (1.109, 0.01082, 0.8149)
ob_camera.lock_rotations_4d = False
ob_camera.empty_display_type = 'ARROWS'
ob_camera.color = (0.0, 0.0, 0.0, 0.0)
ob_camera.display_type = 'WIRE'
ob_camera.lineart.crease_threshold = 0.0
_c = ob_camera.constraints.new('TRACK_TO'); _c.name = 'TrackTo'
_c.target = ob_cameratarget
ob_lamp.parent = ob_rotationcontrol
ob_lamp.location = (-1.0, 2.0, 0.8)
ob_lamp.lock_rotations_4d = False
ob_lamp.empty_display_type = 'ARROWS'
ob_lamp.color = (0.0, 0.0, 0.0, 0.0)
ob_lamp.lineart.crease_threshold = 0.0
_c = ob_lamp.constraints.new('TRACK_TO'); _c.name = 'TrackTo'
_c.target = ob_rotationcontrol
ob_plane_032.location = (-75.0, 0.0, 0.0)
ob_plane_032.scale = (1.0, 1.0, 0.8166)
ob_plane_032.lineart.crease_threshold = 0.0
ob_plane_031.location = (-75.0, 0.0, 0.0)
ob_plane_031.scale = (1.0, 1.0, 0.8166)
ob_plane_031.lineart.crease_threshold = 0.0
ob_plane_024.location = (-90.0, 0.0, 0.0)
ob_plane_024.scale = (1.0, 1.0, 0.8166)
ob_plane_024.lineart.crease_threshold = 0.0
ob_plane_023.location = (-95.0, 0.0, 0.0)
ob_plane_023.rotation_euler = (0.0, 0.0, 1.571)
ob_plane_023.scale = (1.0, 1.0, 0.8166)
ob_plane_023.lineart.crease_threshold = 0.0
ob_plane_022.location = (-100.0, 0.0, 0.0)
ob_plane_022.rotation_euler = (0.0, 0.0, 3.142)
ob_plane_022.scale = (1.0, 1.0, 0.8166)
ob_plane_022.lineart.crease_threshold = 0.0
ob_plane_021.location = (-105.0, 0.0, 0.0)
ob_plane_021.rotation_euler = (0.0, 0.0, -1.571)
ob_plane_021.scale = (1.0, 1.0, 0.8166)
ob_plane_021.lineart.crease_threshold = 0.0
ob_plane_020.location = (-80.0, 0.0, 0.0)
ob_plane_020.scale = (1.0, 1.0, 0.8166)
ob_plane_020.lineart.crease_threshold = 0.0
ob_plane_019.location = (-85.0, 0.0, 0.0)
ob_plane_019.scale = (1.0, 1.0, 0.8166)
ob_plane_019.lineart.crease_threshold = 0.0
ob_plane_018.location = (-110.0, 0.0, 0.0)
ob_plane_018.scale = (1.0, 1.0, 0.8166)
ob_plane_018.lineart.crease_threshold = 0.0
ob_plane_016.location = (-115.0, 0.0, 0.0)
ob_plane_016.rotation_euler = (0.0, 0.0, 1.571)
ob_plane_016.scale = (1.0, 1.0, 0.8166)
ob_plane_016.lineart.crease_threshold = 0.0
ob_plane_015.location = (-120.0, 0.0, 0.0)
ob_plane_015.scale = (1.0, 1.0, 0.8166)
ob_plane_015.lineart.crease_threshold = 0.0
ob_plane_011.location = (-125.0, 0.0, 0.0)
ob_plane_011.rotation_euler = (0.0, 0.0, 1.571)
ob_plane_011.scale = (1.0, 1.0, 0.8166)
ob_plane_011.lineart.crease_threshold = 0.0
ob_plane_010.location = (-145.0, 0.0, 0.0)
ob_plane_010.rotation_euler = (0.0, 0.0, 1.571)
ob_plane_010.scale = (1.0, 1.0, 0.8166)
ob_plane_010.lineart.crease_threshold = 0.0
ob_plane_005.location = (-140.0, 0.0, 0.0)
ob_plane_005.scale = (1.0, 1.0, 0.8166)
ob_plane_005.lineart.crease_threshold = 0.0
ob_plane_004.location = (-135.0, 0.0, 0.0)
ob_plane_004.rotation_euler = (0.0, 0.0, 1.571)
ob_plane_004.scale = (1.0, 1.0, 0.8166)
ob_plane_004.lineart.crease_threshold = 0.0
ob_plane_000.location = (-130.0, 0.0, 0.0)
ob_plane_000.scale = (1.0, 1.0, 0.8166)
ob_plane_000.lineart.crease_threshold = 0.0
ob_plane_028.location = (-55.0, 0.0, 0.0)
ob_plane_028.scale = (1.0, 1.0, 0.8166)
ob_plane_028.lineart.crease_threshold = 0.0
ob_plane_027.location = (-60.0, 0.0, 0.0)
ob_plane_027.rotation_euler = (0.0, 0.0, 1.571)
ob_plane_027.scale = (1.0, 1.0, 0.8166)
ob_plane_027.lineart.crease_threshold = 0.0
ob_plane_026.location = (-65.0, 0.0, 0.0)
ob_plane_026.scale = (1.0, 1.0, 0.8166)
ob_plane_026.lineart.crease_threshold = 0.0
ob_plane_009.location = (-70.0, 0.0, 0.0)
ob_plane_009.rotation_euler = (0.0, 0.0, 1.571)
ob_plane_009.scale = (1.0, 1.0, 0.8166)
ob_plane_009.lineart.crease_threshold = 0.0
ob_plane_008.location = (-50.0, 0.0, 0.0)
ob_plane_008.rotation_euler = (0.0, 0.0, 1.571)
ob_plane_008.scale = (1.0, 1.0, 0.8166)
ob_plane_008.lineart.crease_threshold = 0.0
ob_plane_025.location = (-45.0, 0.0, 0.0)
ob_plane_025.scale = (1.0, 1.0, 0.8166)
ob_plane_025.lineart.crease_threshold = 0.0
ob_plane_007.location = (-40.0, 0.0, 0.0)
ob_plane_007.rotation_euler = (0.0, 0.0, 1.571)
ob_plane_007.scale = (1.0, 1.0, 0.8166)
ob_plane_007.lineart.crease_threshold = 0.0
ob_plane_017.location = (-35.0, 0.0, 0.0)
ob_plane_017.scale = (1.0, 1.0, 0.8166)
ob_plane_017.lineart.crease_threshold = 0.0
ob_plane_003.location = (-10.0, 0.0, 0.0)
ob_plane_003.scale = (1.0, 1.0, 0.8166)
ob_plane_003.lineart.crease_threshold = 0.0
ob_plane_030.location = (-5.0, 0.0, 0.0)
ob_plane_030.scale = (1.0, 1.0, 0.8166)
ob_plane_030.lineart.crease_threshold = 0.0
ob_plane_006.location = (-30.0, 0.0, 0.0)
ob_plane_006.rotation_euler = (0.0, 0.0, -1.571)
ob_plane_006.scale = (1.0, 1.0, 0.8166)
ob_plane_006.lineart.crease_threshold = 0.0
ob_plane_014.location = (-25.0, 0.0, 0.0)
ob_plane_014.rotation_euler = (0.0, 0.0, 3.142)
ob_plane_014.scale = (1.0, 1.0, 0.8166)
ob_plane_014.lineart.crease_threshold = 0.0
ob_plane_013.location = (-20.0, 0.0, 0.0)
ob_plane_013.rotation_euler = (0.0, 0.0, 1.571)
ob_plane_013.scale = (1.0, 1.0, 0.8166)
ob_plane_013.lineart.crease_threshold = 0.0
ob_plane_012.location = (-15.0, 0.0, 0.0)
ob_plane_012.scale = (1.0, 1.0, 0.8166)
ob_plane_012.lineart.crease_threshold = 0.0
ob_plane_002.location = (0.0, 0.0, 0.0)
ob_plane_002.scale = (1.0, 1.0, 0.8166)
ob_plane_002.lineart.crease_threshold = 0.0
ob_plane_001.location = (0.0, 0.0, 0.0)
ob_plane_001.scale = (1.0, 1.0, 0.8166)
ob_plane_001.lineart.crease_threshold = 0.0
ob_lamp_001.parent = ob_rotationcontrol
ob_lamp_001.location = (-1.0, 2.0, 2.0)
ob_lamp_001.lock_rotations_4d = False
ob_lamp_001.empty_display_type = 'ARROWS'
ob_lamp_001.color = (0.0, 0.0, 0.0, 0.0)
ob_lamp_001.lineart.crease_threshold = 0.0
_c = ob_lamp_001.constraints.new('TRACK_TO'); _c.name = 'TrackTo'
_c.target = ob_rotationcontrol

# ---- collection membership
col_collection_1.objects.link(ob_rotationcontrol)
col_collection_1.objects.link(ob_cameratarget)
col_collection_1.objects.link(ob_camera)
col_collection_1.objects.link(ob_lamp)
col_collection_2.objects.link(ob_plane_032)
col_collection_2.objects.link(ob_plane_031)
col_collection_2.objects.link(ob_plane_024)
col_collection_2.objects.link(ob_plane_023)
col_collection_2.objects.link(ob_plane_022)
col_collection_2.objects.link(ob_plane_021)
col_collection_2.objects.link(ob_plane_020)
col_collection_2.objects.link(ob_plane_019)
col_collection_2.objects.link(ob_plane_018)
col_collection_2.objects.link(ob_plane_016)
col_collection_2.objects.link(ob_plane_015)
col_collection_2.objects.link(ob_plane_011)
col_collection_2.objects.link(ob_plane_010)
col_collection_2.objects.link(ob_plane_005)
col_collection_2.objects.link(ob_plane_004)
col_collection_2.objects.link(ob_plane_000)
col_collection_2.objects.link(ob_plane_028)
col_collection_2.objects.link(ob_plane_027)
col_collection_2.objects.link(ob_plane_026)
col_collection_2.objects.link(ob_plane_009)
col_collection_2.objects.link(ob_plane_008)
col_collection_2.objects.link(ob_plane_025)
col_collection_2.objects.link(ob_plane_007)
col_collection_2.objects.link(ob_plane_017)
col_collection_2.objects.link(ob_plane_003)
col_collection_2.objects.link(ob_plane_030)
col_collection_2.objects.link(ob_plane_006)
col_collection_2.objects.link(ob_plane_014)
col_collection_2.objects.link(ob_plane_013)
col_collection_2.objects.link(ob_plane_012)
col_collection_2.objects.link(ob_plane_002)
col_collection_2.objects.link(ob_plane_001)
col_collection_2.objects.link(ob_lamp_001)

# ---- scene / render settings (as saved in the file)
scene.camera = ob_camera
scene.frame_start = 1; scene.frame_end = 120; scene.frame_set(1)
scene.render.engine = 'BLENDER_EEVEE_NEXT'
scene.render.image_settings.compression = 90
scene.render.resolution_x = 256
scene.render.resolution_y = 256
scene.render.dither_intensity = 0.0
scene.render.bake_margin = 2
scene.render.bake_bias = 0.0
scene.cycles.use_denoising = False
scene.cycles.samples = 10
scene.cycles.sampling_pattern = 'TABULATED_SOBOL'
scene.cycles.light_sampling_threshold = 0.0
scene.cycles.use_adaptive_sampling = False
scene.cycles.use_light_tree = False
scene.cycles.blur_glossy = 0.0
scene.cycles.volume_bounces = 1
scene.cycles.pixel_filter_type = 'GAUSSIAN'
scene.cycles.sample_clamp_indirect = 0.0
scene.view_settings.view_transform = 'Standard'
bpy.context.view_layer.update()
